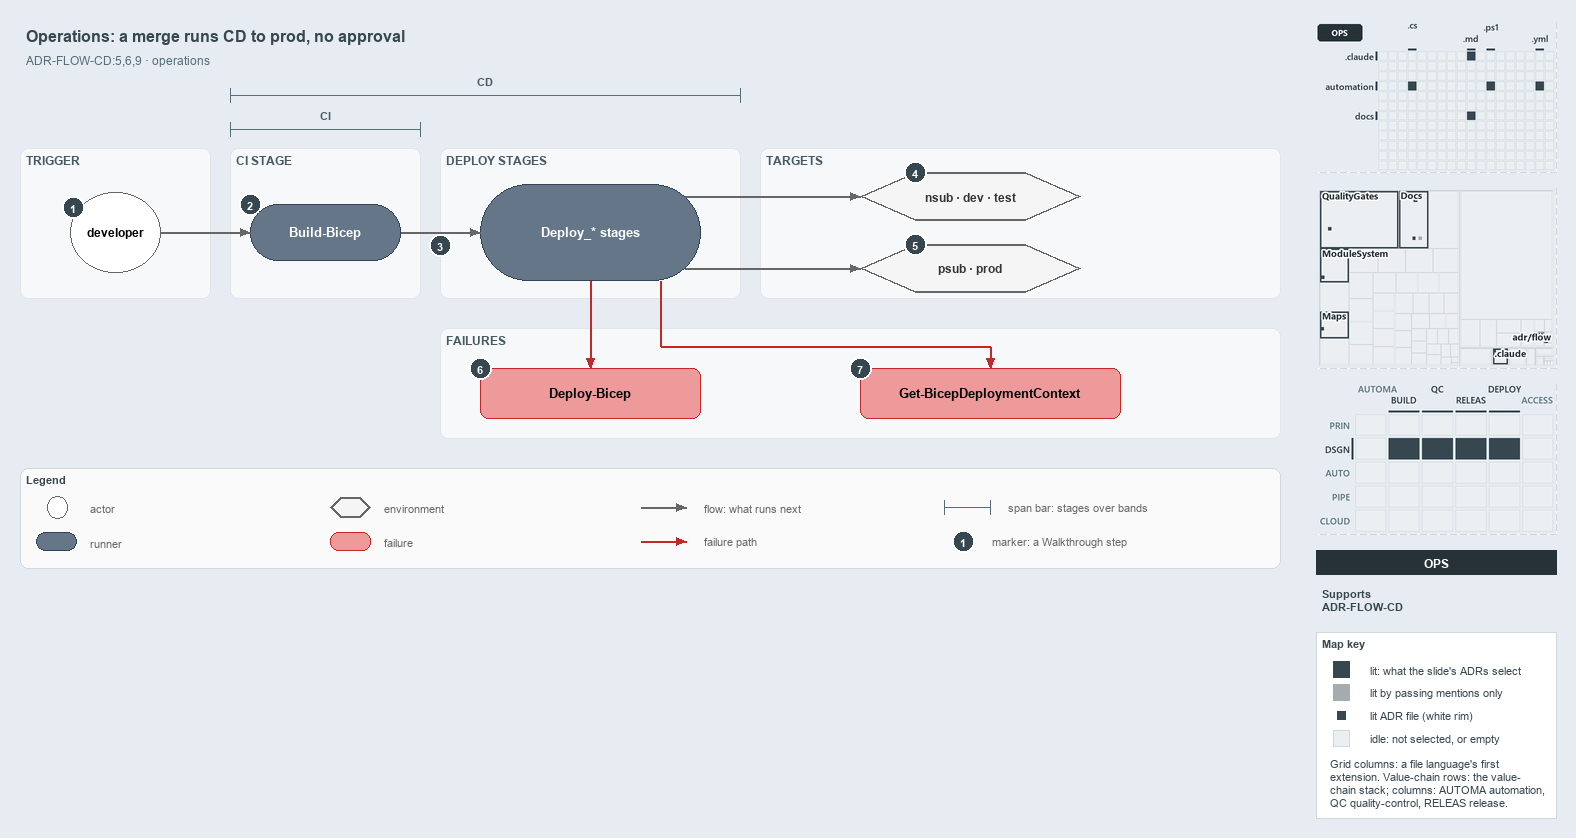

The diagram above was exported from draw.io. Its source (the exported page's mxGraphModel, read from the mxfile embedded in the PNG):
<mxGraphModel dx="1024" dy="768" grid="0" gridSize="10" guides="1" tooltips="1" connect="1" arrows="1" fold="1" page="1" pageScale="1" pageWidth="1572" pageHeight="600" background="#E6ECF2" math="0" shadow="0">
  <root>
    <mxCell id="0" />
    <mxCell id="1" parent="0" />
    <mxCell id="title" value="Operations: a merge runs CD to prod, no approval" style="text;html=1;align=left;verticalAlign=middle;fontSize=16;fontStyle=1;fontColor=#37474F;" vertex="1" parent="1">
      <mxGeometry x="20" y="14" width="1260" height="30" as="geometry" />
    </mxCell>
    <mxCell id="subtitle" value="ADR-FLOW-CD:5,6,9 &amp;#183; operations" style="text;html=1;align=left;verticalAlign=middle;fontSize=12;fontColor=#546E7A;" vertex="1" parent="1">
      <mxGeometry x="20" y="44" width="1240" height="20" as="geometry" />
    </mxCell>
    <mxCell id="span-cd-label" value="CD" style="text;html=1;align=center;verticalAlign=middle;fontSize=11;fontStyle=1;fontColor=#455A64;labelBackgroundColor=#F6F8FA;" vertex="1" parent="1">
      <mxGeometry x="445" y="66" width="80" height="16" as="geometry" />
    </mxCell>
    <mxCell id="span-cd" value="" style="shape=crossbar;whiteSpace=wrap;html=1;rounded=1;fillColor=none;strokeColor=#546E7A;strokeWidth=1.5;" vertex="1" parent="1">
      <mxGeometry x="230" y="82" width="510" height="14" as="geometry" />
    </mxCell>
    <mxCell id="span-ci-label" value="CI" style="text;html=1;align=center;verticalAlign=middle;fontSize=11;fontStyle=1;fontColor=#455A64;labelBackgroundColor=#F6F8FA;" vertex="1" parent="1">
      <mxGeometry x="285" y="100" width="80" height="16" as="geometry" />
    </mxCell>
    <mxCell id="span-ci" value="" style="shape=crossbar;whiteSpace=wrap;html=1;rounded=1;fillColor=none;strokeColor=#546E7A;strokeWidth=1.5;" vertex="1" parent="1">
      <mxGeometry x="230" y="116" width="190" height="14" as="geometry" />
    </mxCell>
    <mxCell id="band-trigger" value="TRIGGER" style="rounded=1;html=1;arcSize=3;fillColor=#F6F8FA;strokeColor=#E1E4E8;verticalAlign=top;align=left;spacingLeft=8;fontStyle=1;fontSize=12;fontColor=#455A64;" vertex="1" parent="1">
      <mxGeometry x="20" y="142" width="190" height="150" as="geometry" />
    </mxCell>
    <mxCell id="band-ci" value="CI STAGE" style="rounded=1;html=1;arcSize=3;fillColor=#F6F8FA;strokeColor=#E1E4E8;verticalAlign=top;align=left;spacingLeft=8;fontStyle=1;fontSize=12;fontColor=#455A64;" vertex="1" parent="1">
      <mxGeometry x="230" y="142" width="190" height="150" as="geometry" />
    </mxCell>
    <mxCell id="band-deploy" value="DEPLOY STAGES" style="rounded=1;html=1;arcSize=3;fillColor=#F6F8FA;strokeColor=#E1E4E8;verticalAlign=top;align=left;spacingLeft=8;fontStyle=1;fontSize=12;fontColor=#455A64;" vertex="1" parent="1">
      <mxGeometry x="440" y="142" width="300" height="150" as="geometry" />
    </mxCell>
    <mxCell id="band-targets" value="TARGETS" style="rounded=1;html=1;arcSize=3;fillColor=#F6F8FA;strokeColor=#E1E4E8;verticalAlign=top;align=left;spacingLeft=8;fontStyle=1;fontSize=12;fontColor=#455A64;" vertex="1" parent="1">
      <mxGeometry x="760" y="142" width="520" height="150" as="geometry" />
    </mxCell>
    <mxCell id="band-failures" value="FAILURES" style="rounded=1;html=1;arcSize=3;fillColor=#F6F8FA;strokeColor=#E1E4E8;verticalAlign=top;align=left;spacingLeft=8;fontStyle=1;fontSize=12;fontColor=#455A64;" vertex="1" parent="1">
      <mxGeometry x="440" y="322" width="840" height="110" as="geometry" />
    </mxCell>
    <mxCell id="developer" value="&lt;b&gt;developer&lt;/b&gt;" style="ellipse;whiteSpace=wrap;html=1;fillColor=#FFFFFF;strokeColor=#666666;fontSize=12;" vertex="1" parent="1">
      <mxGeometry x="70" y="186" width="90" height="80" as="geometry" />
    </mxCell>
    <mxCell id="ci-stage" value="&lt;b&gt;Build-Bicep&lt;/b&gt;" style="rounded=1;arcSize=50;whiteSpace=wrap;html=1;fillColor=#647687;strokeColor=#314354;fontSize=13;fontColor=#FFFFFF;" vertex="1" parent="1">
      <mxGeometry x="250" y="198" width="150" height="56" as="geometry" />
    </mxCell>
    <mxCell id="deploy-stages" value="&lt;b&gt;Deploy_* stages&lt;/b&gt;" style="rounded=1;arcSize=50;whiteSpace=wrap;html=1;fillColor=#647687;strokeColor=#314354;fontSize=13;fontColor=#FFFFFF;" vertex="1" parent="1">
      <mxGeometry x="480" y="178" width="220" height="96" as="geometry" />
    </mxCell>
    <mxCell id="env-nonprod" value="&lt;b&gt;nsub &amp;#183; dev &amp;#183; test&lt;/b&gt;" style="shape=hexagon;perimeter=hexagonPerimeter2;whiteSpace=wrap;html=1;fillColor=#f5f5f5;strokeColor=#666666;strokeWidth=2;fontColor=#333333;fontSize=12;" vertex="1" parent="1">
      <mxGeometry x="860" y="166" width="220" height="48" as="geometry" />
    </mxCell>
    <mxCell id="env-prod" value="&lt;b&gt;psub &amp;#183; prod&lt;/b&gt;" style="shape=hexagon;perimeter=hexagonPerimeter2;whiteSpace=wrap;html=1;fillColor=#f5f5f5;strokeColor=#666666;strokeWidth=2;fontColor=#333333;fontSize=12;" vertex="1" parent="1">
      <mxGeometry x="860" y="238" width="220" height="48" as="geometry" />
    </mxCell>
    <mxCell id="fail-deploy-bicep" value="&lt;b&gt;Deploy-Bicep&lt;/b&gt;" style="rounded=1;whiteSpace=wrap;html=1;arcSize=20;fillColor=#EF9A9A;strokeColor=#C62828;fontSize=13;" vertex="1" parent="1">
      <mxGeometry x="480" y="362" width="220" height="50" as="geometry" />
    </mxCell>
    <mxCell id="fail-context" value="&lt;b&gt;Get-BicepDeploymentContext&lt;/b&gt;" style="rounded=1;whiteSpace=wrap;html=1;arcSize=20;fillColor=#EF9A9A;strokeColor=#C62828;fontSize=13;" vertex="1" parent="1">
      <mxGeometry x="860" y="362" width="260" height="50" as="geometry" />
    </mxCell>
    <mxCell id="p-edge-dev-ci-a" value="" style="text;html=1;strokeColor=none;fillColor=none;" vertex="1" parent="1">
      <mxGeometry x="160" y="226" width="1" height="1" as="geometry" />
    </mxCell>
    <mxCell id="p-edge-dev-ci-b" value="" style="text;html=1;strokeColor=none;fillColor=none;" vertex="1" parent="1">
      <mxGeometry x="250" y="226" width="1" height="1" as="geometry" />
    </mxCell>
    <mxCell id="edge-dev-ci" value="" style="edgeStyle=orthogonalEdgeStyle;rounded=1;html=1;fontSize=10;endArrow=block;strokeColor=#666666;" edge="1" parent="1" source="p-edge-dev-ci-a" target="p-edge-dev-ci-b">
      <mxGeometry relative="1" as="geometry" />
    </mxCell>
    <mxCell id="p-edge-ci-deploy-a" value="" style="text;html=1;strokeColor=none;fillColor=none;" vertex="1" parent="1">
      <mxGeometry x="400" y="226" width="1" height="1" as="geometry" />
    </mxCell>
    <mxCell id="p-edge-ci-deploy-b" value="" style="text;html=1;strokeColor=none;fillColor=none;" vertex="1" parent="1">
      <mxGeometry x="480" y="226" width="1" height="1" as="geometry" />
    </mxCell>
    <mxCell id="edge-ci-deploy" value="" style="edgeStyle=orthogonalEdgeStyle;rounded=1;html=1;fontSize=10;endArrow=block;strokeColor=#666666;" edge="1" parent="1" source="p-edge-ci-deploy-a" target="p-edge-ci-deploy-b">
      <mxGeometry relative="1" as="geometry" />
    </mxCell>
    <mxCell id="p-edge-deploy-nonprod-a" value="" style="text;html=1;strokeColor=none;fillColor=none;" vertex="1" parent="1">
      <mxGeometry x="684" y="190" width="1" height="1" as="geometry" />
    </mxCell>
    <mxCell id="p-edge-deploy-nonprod-b" value="" style="text;html=1;strokeColor=none;fillColor=none;" vertex="1" parent="1">
      <mxGeometry x="860" y="190" width="1" height="1" as="geometry" />
    </mxCell>
    <mxCell id="edge-deploy-nonprod" value="" style="edgeStyle=orthogonalEdgeStyle;rounded=1;html=1;fontSize=10;endArrow=block;strokeColor=#666666;" edge="1" parent="1" source="p-edge-deploy-nonprod-a" target="p-edge-deploy-nonprod-b">
      <mxGeometry relative="1" as="geometry" />
    </mxCell>
    <mxCell id="p-edge-deploy-prod-a" value="" style="text;html=1;strokeColor=none;fillColor=none;" vertex="1" parent="1">
      <mxGeometry x="684" y="262" width="1" height="1" as="geometry" />
    </mxCell>
    <mxCell id="p-edge-deploy-prod-b" value="" style="text;html=1;strokeColor=none;fillColor=none;" vertex="1" parent="1">
      <mxGeometry x="860" y="262" width="1" height="1" as="geometry" />
    </mxCell>
    <mxCell id="edge-deploy-prod" value="" style="edgeStyle=orthogonalEdgeStyle;rounded=1;html=1;fontSize=10;endArrow=block;strokeColor=#666666;" edge="1" parent="1" source="p-edge-deploy-prod-a" target="p-edge-deploy-prod-b">
      <mxGeometry relative="1" as="geometry" />
    </mxCell>
    <mxCell id="p-edge-fail-deploy-bicep-a" value="" style="text;html=1;strokeColor=none;fillColor=none;" vertex="1" parent="1">
      <mxGeometry x="590" y="274" width="1" height="1" as="geometry" />
    </mxCell>
    <mxCell id="p-edge-fail-deploy-bicep-b" value="" style="text;html=1;strokeColor=none;fillColor=none;" vertex="1" parent="1">
      <mxGeometry x="590" y="362" width="1" height="1" as="geometry" />
    </mxCell>
    <mxCell id="edge-fail-deploy-bicep" value="" style="edgeStyle=orthogonalEdgeStyle;rounded=1;html=1;fontSize=10;endArrow=block;strokeColor=#C62828;" edge="1" parent="1" source="p-edge-fail-deploy-bicep-a" target="p-edge-fail-deploy-bicep-b">
      <mxGeometry relative="1" as="geometry" />
    </mxCell>
    <mxCell id="p-edge-fail-context-1-a" value="" style="text;html=1;strokeColor=none;fillColor=none;" vertex="1" parent="1">
      <mxGeometry x="660" y="274" width="1" height="1" as="geometry" />
    </mxCell>
    <mxCell id="p-edge-fail-context-1-b" value="" style="text;html=1;strokeColor=none;fillColor=none;" vertex="1" parent="1">
      <mxGeometry x="660" y="340" width="1" height="1" as="geometry" />
    </mxCell>
    <mxCell id="edge-fail-context-1" value="" style="edgeStyle=orthogonalEdgeStyle;rounded=1;html=1;fontSize=10;endArrow=none;strokeColor=#C62828;" edge="1" parent="1" source="p-edge-fail-context-1-a" target="p-edge-fail-context-1-b">
      <mxGeometry relative="1" as="geometry" />
    </mxCell>
    <mxCell id="p-edge-fail-context-2-a" value="" style="text;html=1;strokeColor=none;fillColor=none;" vertex="1" parent="1">
      <mxGeometry x="660" y="340" width="1" height="1" as="geometry" />
    </mxCell>
    <mxCell id="p-edge-fail-context-2-b" value="" style="text;html=1;strokeColor=none;fillColor=none;" vertex="1" parent="1">
      <mxGeometry x="990" y="340" width="1" height="1" as="geometry" />
    </mxCell>
    <mxCell id="edge-fail-context-2" value="" style="edgeStyle=orthogonalEdgeStyle;rounded=1;html=1;fontSize=10;endArrow=none;strokeColor=#C62828;" edge="1" parent="1" source="p-edge-fail-context-2-a" target="p-edge-fail-context-2-b">
      <mxGeometry relative="1" as="geometry" />
    </mxCell>
    <mxCell id="p-edge-fail-context-a" value="" style="text;html=1;strokeColor=none;fillColor=none;" vertex="1" parent="1">
      <mxGeometry x="990" y="340" width="1" height="1" as="geometry" />
    </mxCell>
    <mxCell id="p-edge-fail-context-b" value="" style="text;html=1;strokeColor=none;fillColor=none;" vertex="1" parent="1">
      <mxGeometry x="990" y="362" width="1" height="1" as="geometry" />
    </mxCell>
    <mxCell id="edge-fail-context" value="" style="edgeStyle=orthogonalEdgeStyle;rounded=1;html=1;fontSize=10;endArrow=block;strokeColor=#C62828;" edge="1" parent="1" source="p-edge-fail-context-a" target="p-edge-fail-context-b">
      <mxGeometry relative="1" as="geometry" />
    </mxCell>
    <mxCell id="mark-1" value="1" style="ellipse;html=1;fillColor=#37474F;strokeColor=#FFFFFF;strokeWidth=2;fontColor=#FFFFFF;fontStyle=1;fontSize=11;" vertex="1" parent="1">
      <mxGeometry x="62" y="190" width="22" height="22" as="geometry" />
    </mxCell>
    <mxCell id="mark-2" value="2" style="ellipse;html=1;fillColor=#37474F;strokeColor=#FFFFFF;strokeWidth=2;fontColor=#FFFFFF;fontStyle=1;fontSize=11;" vertex="1" parent="1">
      <mxGeometry x="239" y="187" width="22" height="22" as="geometry" />
    </mxCell>
    <mxCell id="mark-3" value="3" style="ellipse;html=1;fillColor=#37474F;strokeColor=#FFFFFF;strokeWidth=2;fontColor=#FFFFFF;fontStyle=1;fontSize=11;" vertex="1" parent="1">
      <mxGeometry x="429" y="228" width="22" height="22" as="geometry" />
    </mxCell>
    <mxCell id="mark-4" value="4" style="ellipse;html=1;fillColor=#37474F;strokeColor=#FFFFFF;strokeWidth=2;fontColor=#FFFFFF;fontStyle=1;fontSize=11;" vertex="1" parent="1">
      <mxGeometry x="904" y="155" width="22" height="22" as="geometry" />
    </mxCell>
    <mxCell id="mark-5" value="5" style="ellipse;html=1;fillColor=#37474F;strokeColor=#FFFFFF;strokeWidth=2;fontColor=#FFFFFF;fontStyle=1;fontSize=11;" vertex="1" parent="1">
      <mxGeometry x="904" y="227" width="22" height="22" as="geometry" />
    </mxCell>
    <mxCell id="mark-6" value="6" style="ellipse;html=1;fillColor=#37474F;strokeColor=#FFFFFF;strokeWidth=2;fontColor=#FFFFFF;fontStyle=1;fontSize=11;" vertex="1" parent="1">
      <mxGeometry x="469" y="351" width="22" height="22" as="geometry" />
    </mxCell>
    <mxCell id="mark-7" value="7" style="ellipse;html=1;fillColor=#37474F;strokeColor=#FFFFFF;strokeWidth=2;fontColor=#FFFFFF;fontStyle=1;fontSize=11;" vertex="1" parent="1">
      <mxGeometry x="849" y="351" width="22" height="22" as="geometry" />
    </mxCell>
    <mxCell id="legend" value="&lt;b&gt;Legend&lt;/b&gt;" style="rounded=1;whiteSpace=wrap;html=1;arcSize=6;fillColor=#FAFAFA;strokeColor=#CFD8DC;align=left;verticalAlign=top;spacing=8;fontSize=11;fontColor=#37474F;" vertex="1" parent="1">
      <mxGeometry x="20" y="462" width="1260" height="100" as="geometry" />
    </mxCell>
    <mxCell id="legend-0" value="" style="ellipse;whiteSpace=wrap;html=1;fillColor=#FFFFFF;strokeColor=#666666;" vertex="1" parent="1">
      <mxGeometry x="47" y="490" width="20" height="22" as="geometry" />
    </mxCell>
    <mxCell id="legend-0-text" value="actor" style="text;html=1;align=left;verticalAlign=middle;fontSize=11;fontColor=#666666;" vertex="1" parent="1">
      <mxGeometry x="84" y="491" width="270" height="20" as="geometry" />
    </mxCell>
    <mxCell id="legend-1" value="" style="rounded=1;arcSize=50;whiteSpace=wrap;html=1;fillColor=#647687;strokeColor=#314354;fontColor=#FFFFFF;" vertex="1" parent="1">
      <mxGeometry x="36" y="526" width="40" height="18" as="geometry" />
    </mxCell>
    <mxCell id="legend-1-text" value="runner" style="text;html=1;align=left;verticalAlign=middle;fontSize=11;fontColor=#666666;" vertex="1" parent="1">
      <mxGeometry x="84" y="525" width="270" height="20" as="geometry" />
    </mxCell>
    <mxCell id="legend-2" value="" style="shape=hexagon;perimeter=hexagonPerimeter2;whiteSpace=wrap;html=1;fillColor=#f5f5f5;strokeColor=#666666;strokeWidth=2;" vertex="1" parent="1">
      <mxGeometry x="330" y="491" width="40" height="20" as="geometry" />
    </mxCell>
    <mxCell id="legend-2-text" value="environment" style="text;html=1;align=left;verticalAlign=middle;fontSize=11;fontColor=#666666;" vertex="1" parent="1">
      <mxGeometry x="378" y="491" width="270" height="20" as="geometry" />
    </mxCell>
    <mxCell id="legend-3" value="" style="rounded=1;whiteSpace=wrap;html=1;arcSize=20;fillColor=#EF9A9A;strokeColor=#C62828;" vertex="1" parent="1">
      <mxGeometry x="330" y="526" width="40" height="18" as="geometry" />
    </mxCell>
    <mxCell id="legend-3-text" value="failure" style="text;html=1;align=left;verticalAlign=middle;fontSize=11;fontColor=#666666;" vertex="1" parent="1">
      <mxGeometry x="378" y="525" width="270" height="20" as="geometry" />
    </mxCell>
    <mxCell id="p-legend-4-a" value="" style="text;html=1;strokeColor=none;fillColor=none;" vertex="1" parent="1">
      <mxGeometry x="640" y="501" width="1" height="1" as="geometry" />
    </mxCell>
    <mxCell id="p-legend-4-b" value="" style="text;html=1;strokeColor=none;fillColor=none;" vertex="1" parent="1">
      <mxGeometry x="686" y="501" width="1" height="1" as="geometry" />
    </mxCell>
    <mxCell id="legend-4" value="" style="edgeStyle=orthogonalEdgeStyle;rounded=1;html=1;fontSize=10;endArrow=block;strokeColor=#666666;" edge="1" parent="1" source="p-legend-4-a" target="p-legend-4-b">
      <mxGeometry relative="1" as="geometry" />
    </mxCell>
    <mxCell id="legend-4-text" value="flow: what runs next" style="text;html=1;align=left;verticalAlign=middle;fontSize=11;fontColor=#666666;" vertex="1" parent="1">
      <mxGeometry x="698" y="491" width="270" height="20" as="geometry" />
    </mxCell>
    <mxCell id="p-legend-5-a" value="" style="text;html=1;strokeColor=none;fillColor=none;" vertex="1" parent="1">
      <mxGeometry x="640" y="535" width="1" height="1" as="geometry" />
    </mxCell>
    <mxCell id="p-legend-5-b" value="" style="text;html=1;strokeColor=none;fillColor=none;" vertex="1" parent="1">
      <mxGeometry x="686" y="535" width="1" height="1" as="geometry" />
    </mxCell>
    <mxCell id="legend-5" value="" style="edgeStyle=orthogonalEdgeStyle;rounded=1;html=1;fontSize=10;endArrow=block;strokeColor=#C62828;" edge="1" parent="1" source="p-legend-5-a" target="p-legend-5-b">
      <mxGeometry relative="1" as="geometry" />
    </mxCell>
    <mxCell id="legend-5-text" value="failure path" style="text;html=1;align=left;verticalAlign=middle;fontSize=11;fontColor=#666666;" vertex="1" parent="1">
      <mxGeometry x="698" y="525" width="270" height="20" as="geometry" />
    </mxCell>
    <mxCell id="legend-6" value="" style="shape=crossbar;whiteSpace=wrap;html=1;rounded=1;fillColor=none;strokeColor=#546E7A;strokeWidth=1.5;" vertex="1" parent="1">
      <mxGeometry x="944" y="494" width="46" height="14" as="geometry" />
    </mxCell>
    <mxCell id="legend-6-text" value="span bar: stages over bands" style="text;html=1;align=left;verticalAlign=middle;fontSize=11;fontColor=#666666;" vertex="1" parent="1">
      <mxGeometry x="1002" y="491" width="320" height="20" as="geometry" />
    </mxCell>
    <mxCell id="legend-7" value="1" style="ellipse;html=1;fillColor=#37474F;strokeColor=#FFFFFF;strokeWidth=2;fontColor=#FFFFFF;fontStyle=1;fontSize=11;" vertex="1" parent="1">
      <mxGeometry x="952" y="524" width="22" height="22" as="geometry" />
    </mxCell>
    <mxCell id="legend-7-text" value="marker: a Walkthrough step" style="text;html=1;align=left;verticalAlign=middle;fontSize=11;fontColor=#666666;" vertex="1" parent="1">
      <mxGeometry x="986" y="525" width="320" height="20" as="geometry" />
    </mxCell>
    <mxCell id="minimap-grid" value="" style="shape=image;html=1;imageAspect=0;aspect=fixed;verticalLabelPosition=bottom;strokeColor=#CFD8DC;dashed=1;fillColor=#FAFAFA;image=data:image/png,(base64 omitted: 9736 chars);" vertex="1" parent="1">
      <mxGeometry x="1316" y="16" width="240" height="150" as="geometry" />
    </mxCell>
    <mxCell id="minimap-tree" value="" style="shape=image;html=1;imageAspect=0;aspect=fixed;verticalLabelPosition=bottom;strokeColor=#CFD8DC;dashed=1;fillColor=#FAFAFA;image=data:image/png,(base64 omitted: 21536 chars);" vertex="1" parent="1">
      <mxGeometry x="1316" y="182" width="240" height="180" as="geometry" />
    </mxCell>
    <mxCell id="minimap-chain" value="" style="shape=image;html=1;imageAspect=0;aspect=fixed;verticalLabelPosition=bottom;strokeColor=#CFD8DC;dashed=1;fillColor=#FAFAFA;image=data:image/png,(base64 omitted: 14976 chars);" vertex="1" parent="1">
      <mxGeometry x="1316" y="378" width="240" height="150" as="geometry" />
    </mxCell>
    <mxCell id="lens-badge" value="OPS" style="rounded=0;whiteSpace=wrap;html=1;align=center;verticalAlign=middle;fontSize=12;fontStyle=1;fontColor=#FFFFFF;fillColor=#263238;strokeColor=none;" vertex="1" parent="1">
      <mxGeometry x="1316" y="544" width="240" height="24" as="geometry" />
    </mxCell>
    <mxCell id="supports" value="&lt;b&gt;Supports&lt;/b&gt;&lt;br&gt;ADR-FLOW-CD" style="text;html=1;whiteSpace=wrap;align=left;verticalAlign=top;fontSize=11;fontColor=#37474F;" vertex="1" parent="1">
      <mxGeometry x="1316" y="576" width="240" height="38" as="geometry" />
    </mxCell>
    <mxCell id="mapkey" value="&lt;b&gt;Map key&lt;/b&gt;" style="rounded=0;whiteSpace=wrap;html=1;align=left;verticalAlign=top;fontSize=11;fontColor=#37474F;fillColor=#FFFFFF;strokeColor=#CFD8DC;spacingLeft=8;spacingTop=2;" vertex="1" parent="1">
      <mxGeometry x="1316" y="626" width="240" height="186" as="geometry" />
    </mxCell>
    <mxCell id="mapkey-lit" value="" style="rounded=0;html=1;fillColor=#37474F;strokeColor=#37474F;" vertex="1" parent="1">
      <mxGeometry x="1333.0" y="655.0" width="16" height="16" as="geometry" />
    </mxCell>
    <mxCell id="mapkey-lit-text" value="lit: what the slide's ADRs select" style="text;html=1;align=left;verticalAlign=middle;fontSize=11;fontColor=#37474F;" vertex="1" parent="1">
      <mxGeometry x="1364" y="653" width="184" height="20" as="geometry" />
    </mxCell>
    <mxCell id="mapkey-touched" value="" style="rounded=0;html=1;fillColor=#A4ACB0;strokeColor=#A4ACB0;" vertex="1" parent="1">
      <mxGeometry x="1333.0" y="678.0" width="16" height="16" as="geometry" />
    </mxCell>
    <mxCell id="mapkey-touched-text" value="lit by passing mentions only" style="text;html=1;align=left;verticalAlign=middle;fontSize=11;fontColor=#37474F;" vertex="1" parent="1">
      <mxGeometry x="1364" y="676" width="184" height="20" as="geometry" />
    </mxCell>
    <mxCell id="mapkey-adr" value="" style="rounded=0;html=1;fillColor=#37474F;strokeColor=#FFFFFF;strokeWidth=2;" vertex="1" parent="1">
      <mxGeometry x="1335.0" y="703.0" width="12" height="12" as="geometry" />
    </mxCell>
    <mxCell id="mapkey-adr-text" value="lit ADR file (white rim)" style="text;html=1;align=left;verticalAlign=middle;fontSize=11;fontColor=#37474F;" vertex="1" parent="1">
      <mxGeometry x="1364" y="699" width="184" height="20" as="geometry" />
    </mxCell>
    <mxCell id="mapkey-idle" value="" style="rounded=0;html=1;fillColor=#ECEFF1;strokeColor=#CFD8DC;" vertex="1" parent="1">
      <mxGeometry x="1333.0" y="724.0" width="16" height="16" as="geometry" />
    </mxCell>
    <mxCell id="mapkey-idle-text" value="idle: not selected, or empty" style="text;html=1;align=left;verticalAlign=middle;fontSize=11;fontColor=#37474F;" vertex="1" parent="1">
      <mxGeometry x="1364" y="722" width="184" height="20" as="geometry" />
    </mxCell>
    <mxCell id="mapkey-codes" value="Grid columns: a file language's first&lt;br&gt;extension. Value-chain rows: the value-&lt;br&gt;chain stack; columns: AUTOMA automation,&lt;br&gt;QC quality-control, RELEAS release." style="text;html=1;align=left;verticalAlign=top;whiteSpace=wrap;fontSize=11;fontColor=#37474F;" vertex="1" parent="1">
      <mxGeometry x="1324" y="746" width="224" height="60" as="geometry" />
    </mxCell>
  </root>
</mxGraphModel>